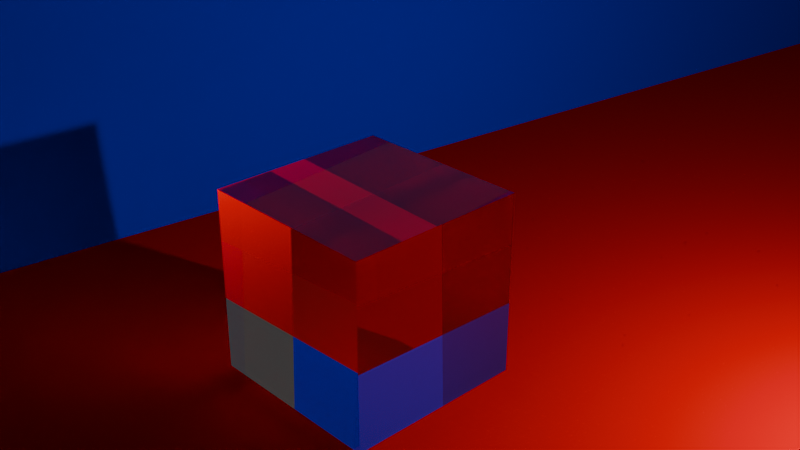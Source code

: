# Source: glass3.blend  (saved by Blender 4.5.90; exported with 4.5.12 LTS)
import bpy
from mathutils import Matrix  # noqa: F401  (used for matrix-valued properties, if any)

bpy.ops.wm.read_factory_settings(use_empty=True)
scene = bpy.context.scene
scene.name = 'Scene'

# ---- collections
col_collection = bpy.data.collections.new('Collection'); scene.collection.children.link(col_collection)

# ---- materials (node trees are filled in below, after node groups)
mat_real_glass_material_005 = bpy.data.materials.new('Real_Glass_Material.005')
mat_mat_light_green_001 = bpy.data.materials.new('Mat_Light_Green.001')
mat_mat_light_green_002 = bpy.data.materials.new('Mat_Light_Green.002')

# ---- material node trees
mat_real_glass_material_005.use_nodes = True; mat_real_glass_material_005.node_tree.nodes.clear()
_N = mat_real_glass_material_005.node_tree.nodes; _L = mat_real_glass_material_005.node_tree.links
n0 = _N.new('ShaderNodeBsdfGlass'); n0.name = 'Glass BSDF'; n0.location = (0, 0)
n0.inputs[2].default_value = 1.52
n1 = _N.new('ShaderNodeOutputMaterial'); n1.name = 'Material Output'; n1.location = (300, 0)
n2 = _N.new('ShaderNodeBsdfAnisotropic'); n2.name = 'Glossy BSDF'; n2.location = (0, -200)
n2.label = 'For_Export_Only'
n2.inputs[0].default_value = (1.0, 1.0, 1.0, 1.0)
n2.inputs[1].default_value = 0.001
_L.new(n0.outputs[0], n1.inputs[0])
n1.is_active_output = True
mat_mat_light_green_001.use_nodes = True; mat_mat_light_green_001.node_tree.nodes.clear()
_N = mat_mat_light_green_001.node_tree.nodes; _L = mat_mat_light_green_001.node_tree.links
n0 = _N.new('ShaderNodeBsdfDiffuse'); n0.name = 'Diffuse BSDF'; n0.location = (0, 0)
n0.inputs[0].default_value = (0.8006, 0.0, 0.003545, 1.0)
n1 = _N.new('ShaderNodeOutputMaterial'); n1.name = 'Material Output'; n1.location = (300, 0)
n2 = _N.new('ShaderNodeBsdfAnisotropic'); n2.name = 'Glossy BSDF'; n2.location = (0, -200)
_L.new(n0.outputs[0], n1.inputs[0])
n1.is_active_output = True
mat_mat_light_green_002.use_nodes = True; mat_mat_light_green_002.node_tree.nodes.clear()
_N = mat_mat_light_green_002.node_tree.nodes; _L = mat_mat_light_green_002.node_tree.links
n0 = _N.new('ShaderNodeBsdfDiffuse'); n0.name = 'Diffuse BSDF'; n0.location = (0, 0)
n0.inputs[0].default_value = (0.0, 0.004521, 0.8009, 1.0)
n1 = _N.new('ShaderNodeOutputMaterial'); n1.name = 'Material Output'; n1.location = (300, 0)
n2 = _N.new('ShaderNodeBsdfAnisotropic'); n2.name = 'Glossy BSDF'; n2.location = (0, -200)
_L.new(n0.outputs[0], n1.inputs[0])
n1.is_active_output = True

# ---- world
world_world = bpy.data.worlds.new('World'); scene.world = world_world
world_world.use_nodes = True; world_world.node_tree.nodes.clear()
_N = world_world.node_tree.nodes; _L = world_world.node_tree.links
n0 = _N.new('ShaderNodeOutputWorld'); n0.name = 'World Output'; n0.location = (200, 100)
n1 = _N.new('ShaderNodeBackground'); n1.name = 'Background'; n1.location = (-200, 100)
n1.inputs[0].default_value = (0.05088, 0.05088, 0.05088, 1.0)
_L.new(n1.outputs[0], n0.inputs[0])
n0.is_active_output = True
world_world.color = (0.05088, 0.05088, 0.05088)
world_world.sun_shadow_jitter_overblur = 0.0

# ---- cameras
cam_camera = bpy.data.cameras.new('Camera')
cam_camera.clip_end = 100.0
cam_camera.ortho_scale = 7.314

# ---- lights
light_light = bpy.data.lights.new('Light', 'POINT')
light_light.energy = 1000.0
light_light.shadow_soft_size = 0.1

# ---- meshes
me_cube_009 = bpy.data.meshes.new('Cube.009')
me_cube_009.from_pydata([(-1.0, -1.0, -1.0), (-1.0, -1.0, 1.0), (-1.0, 1.0, -1.0), (-1.0, 1.0, 1.0), (1.0, -1.0, -1.0), (1.0, -1.0, 1.0), (1.0, 1.0, -1.0), (1.0, 1.0, 1.0)], [], [(0, 1, 3, 2), (2, 3, 7, 6), (6, 7, 5, 4), (4, 5, 1, 0), (2, 6, 4, 0), (7, 3, 1, 5)])
_uv = me_cube_009.uv_layers.new(name='UVMap')
_uv.uv.foreach_set('vector', [0.375, 0.0, 0.625, 0.0, 0.625, 0.25, 0.375, 0.25, 0.375, 0.25, 0.625, 0.25, 0.625, 0.5, 0.375, 0.5, 0.375, 0.5, 0.625, 0.5, 0.625, 0.75, 0.375, 0.75, 0.375, 0.75, 0.625, 0.75, 0.625, 1.0, 0.375, 1.0, 0.125, 0.5, 0.375, 0.5, 0.375, 0.75, 0.125, 0.75, 0.625, 0.5, 0.875, 0.5, 0.875, 0.75, 0.625, 0.75])
me_cube_009.materials.append(mat_real_glass_material_005)
me_cube_009.update()
me_plane_001 = bpy.data.meshes.new('Plane.001')
me_plane_001.from_pydata([(-7.5, -7.5, 0.0), (7.5, -7.5, 0.0), (-7.5, 7.5, 0.0), (7.5, 7.5, 0.0)], [], [(0, 1, 3, 2)])
_uv = me_plane_001.uv_layers.new(name='UVMap')
_uv.uv.foreach_set('vector', [0.0, 0.0, 1.0, 0.0, 1.0, 1.0, 0.0, 1.0])
me_plane_001.materials.append(mat_mat_light_green_001)
me_plane_001.update()
me_plane_002 = bpy.data.meshes.new('Plane.002')
me_plane_002.from_pydata([(-7.5, -7.5, 0.0), (7.5, -7.5, 0.0), (-7.5, 7.5, 0.0), (7.5, 7.5, 0.0)], [], [(0, 1, 3, 2)])
_uv = me_plane_002.uv_layers.new(name='UVMap')
_uv.uv.foreach_set('vector', [0.0, 0.0, 1.0, 0.0, 1.0, 1.0, 0.0, 1.0])
me_plane_002.materials.append(mat_mat_light_green_002)
me_plane_002.update()

# ---- objects
ob_light = bpy.data.objects.new('Light', light_light)
ob_camera = bpy.data.objects.new('Camera', cam_camera)
ob_glass_cube_003 = bpy.data.objects.new('Glass_Cube.003', me_cube_009)
ob_plane_001 = bpy.data.objects.new('Plane.001', me_plane_001)
ob_plane_002 = bpy.data.objects.new('Plane.002', me_plane_002)

# ---- transforms, parenting, visibility, modifiers, constraints
ob_light.location = (5.041, 3.203, 3.575)
ob_light.rotation_euler = (0.6503, 0.05522, 1.866)
ob_light.lock_rotations_4d = False
ob_light.empty_display_type = 'ARROWS'
ob_light.color = (0.0, 0.0, 0.0, 0.0)
ob_light.lineart.crease_threshold = 0.0
ob_camera.location = (7.359, -6.926, 7.338)
ob_camera.rotation_euler = (1.109, 0.0, 0.8149)
ob_camera.lock_rotations_4d = False
ob_camera.empty_display_type = 'ARROWS'
ob_camera.color = (0.0, 0.0, 0.0, 0.0)
ob_camera.display_type = 'WIRE'
ob_camera.lineart.crease_threshold = 0.0
ob_glass_cube_003.location = (-0.5814, 0.06179, 1.372)
ob_glass_cube_003.rotation_euler = (0.0, -0.0, 6.621e-05)
ob_glass_cube_003.scale = (1.103, 1.103, 1.103)
ob_plane_001.location = (0.0, 0.0, 0.0)
ob_plane_001.scale = (2.614, 2.614, 2.614)
ob_plane_002.location = (-6.429, 0.0, 8.369)
ob_plane_002.rotation_euler = (0.9305, -1.449, 2.084)
ob_plane_002.scale = (2.614, 2.614, 2.614)

# ---- collection membership
col_collection.objects.link(ob_light)
col_collection.objects.link(ob_camera)
col_collection.objects.link(ob_glass_cube_003)
col_collection.objects.link(ob_plane_001)
col_collection.objects.link(ob_plane_002)

# ---- scene / render settings (as saved in the file)
scene.camera = ob_camera
scene.frame_start = 1; scene.frame_end = 250; scene.frame_set(1)
scene.render.engine = 'CYCLES'
bpy.context.view_layer.update()
